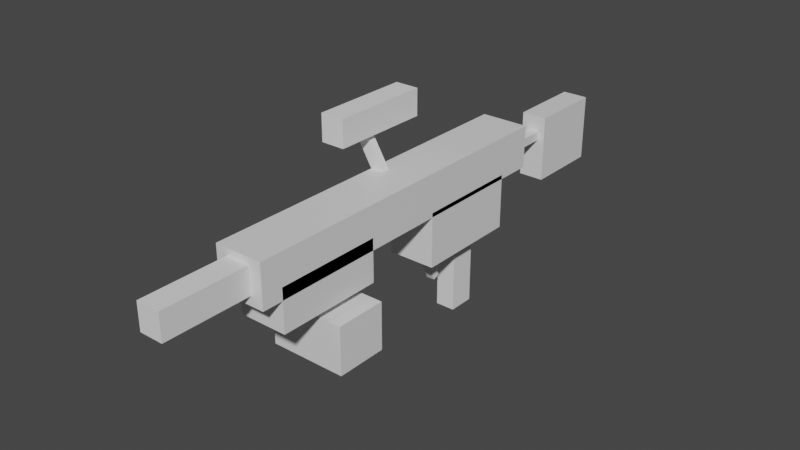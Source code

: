 # Source: LMG.blend  (saved by Blender 2.80.75; exported with 4.5.12 LTS)
import bpy
from mathutils import Matrix  # noqa: F401  (used for matrix-valued properties, if any)

bpy.ops.wm.read_factory_settings(use_empty=True)
scene = bpy.context.scene
scene.name = 'Scene'

# ---- collections
col_collection = bpy.data.collections.new('Collection'); scene.collection.children.link(col_collection)

# ---- materials (node trees are filled in below, after node groups)
mat_material = bpy.data.materials.new('Material')
mat_material.alpha_threshold = 0.0
mat_material.use_transparent_shadow = False
mat_material.line_color = (0.0, 0.0, 0.0, 1.0)
mat_material_001 = bpy.data.materials.new('Material.001')
mat_material_001.alpha_threshold = 0.0
mat_material_001.use_transparent_shadow = False
mat_material_001.line_color = (0.0, 0.0, 0.0, 1.0)
mat_material_002 = bpy.data.materials.new('Material.002')
mat_material_002.alpha_threshold = 0.0
mat_material_002.use_transparent_shadow = False
mat_material_002.line_color = (0.0, 0.0, 0.0, 1.0)
mat_material_003 = bpy.data.materials.new('Material.003')
mat_material_003.alpha_threshold = 0.0
mat_material_003.use_transparent_shadow = False
mat_material_003.line_color = (0.0, 0.0, 0.0, 1.0)
mat_material_004 = bpy.data.materials.new('Material.004')
mat_material_004.alpha_threshold = 0.0
mat_material_004.use_transparent_shadow = False
mat_material_004.line_color = (0.0, 0.0, 0.0, 1.0)
mat_material_005 = bpy.data.materials.new('Material.005')
mat_material_005.alpha_threshold = 0.0
mat_material_005.use_transparent_shadow = False
mat_material_005.line_color = (0.0, 0.0, 0.0, 1.0)

# ---- material node trees
mat_material.use_nodes = True; mat_material.node_tree.nodes.clear()
_N = mat_material.node_tree.nodes; _L = mat_material.node_tree.links
n0 = _N.new('ShaderNodeOutputMaterial'); n0.name = 'Material Output'; n0.location = (300, 300)
n1 = _N.new('ShaderNodeBsdfPrincipled'); n1.name = 'Principled BSDF'; n1.location = (10, 300)
n1.distribution = 'GGX'
n1.subsurface_method = 'BURLEY'
n1.inputs[2].default_value = 0.4
n1.inputs[3].default_value = 1.45
n1.inputs[27].default_value = (0.0, 0.0, 0.0, 1.0)
n1.inputs[28].default_value = 1.0
_L.new(n1.outputs[0], n0.inputs[0])
n0.is_active_output = True
mat_material_001.use_nodes = True; mat_material_001.node_tree.nodes.clear()
_N = mat_material_001.node_tree.nodes; _L = mat_material_001.node_tree.links
n0 = _N.new('ShaderNodeOutputMaterial'); n0.name = 'Material Output'; n0.location = (300, 300)
n1 = _N.new('ShaderNodeBsdfPrincipled'); n1.name = 'Principled BSDF'; n1.location = (10, 300)
n1.distribution = 'GGX'
n1.subsurface_method = 'BURLEY'
n1.inputs[2].default_value = 0.4
n1.inputs[3].default_value = 1.45
n1.inputs[27].default_value = (0.0, 0.0, 0.0, 1.0)
n1.inputs[28].default_value = 1.0
_L.new(n1.outputs[0], n0.inputs[0])
n0.is_active_output = True
mat_material_002.use_nodes = True; mat_material_002.node_tree.nodes.clear()
_N = mat_material_002.node_tree.nodes; _L = mat_material_002.node_tree.links
n0 = _N.new('ShaderNodeOutputMaterial'); n0.name = 'Material Output'; n0.location = (300, 300)
n1 = _N.new('ShaderNodeBsdfPrincipled'); n1.name = 'Principled BSDF'; n1.location = (10, 300)
n1.distribution = 'GGX'
n1.subsurface_method = 'BURLEY'
n1.inputs[2].default_value = 0.4
n1.inputs[3].default_value = 1.45
n1.inputs[27].default_value = (0.0, 0.0, 0.0, 1.0)
n1.inputs[28].default_value = 1.0
_L.new(n1.outputs[0], n0.inputs[0])
n0.is_active_output = True
mat_material_003.use_nodes = True; mat_material_003.node_tree.nodes.clear()
_N = mat_material_003.node_tree.nodes; _L = mat_material_003.node_tree.links
n0 = _N.new('ShaderNodeOutputMaterial'); n0.name = 'Material Output'; n0.location = (300, 300)
n1 = _N.new('ShaderNodeBsdfPrincipled'); n1.name = 'Principled BSDF'; n1.location = (10, 300)
n1.distribution = 'GGX'
n1.subsurface_method = 'BURLEY'
n1.inputs[2].default_value = 0.4
n1.inputs[3].default_value = 1.45
n1.inputs[27].default_value = (0.0, 0.0, 0.0, 1.0)
n1.inputs[28].default_value = 1.0
_L.new(n1.outputs[0], n0.inputs[0])
n0.is_active_output = True
mat_material_004.use_nodes = True; mat_material_004.node_tree.nodes.clear()
_N = mat_material_004.node_tree.nodes; _L = mat_material_004.node_tree.links
n0 = _N.new('ShaderNodeOutputMaterial'); n0.name = 'Material Output'; n0.location = (300, 300)
n1 = _N.new('ShaderNodeBsdfPrincipled'); n1.name = 'Principled BSDF'; n1.location = (10, 300)
n1.distribution = 'GGX'
n1.subsurface_method = 'BURLEY'
n1.inputs[2].default_value = 0.4
n1.inputs[3].default_value = 1.45
n1.inputs[27].default_value = (0.0, 0.0, 0.0, 1.0)
n1.inputs[28].default_value = 1.0
_L.new(n1.outputs[0], n0.inputs[0])
n0.is_active_output = True
mat_material_005.use_nodes = True; mat_material_005.node_tree.nodes.clear()
_N = mat_material_005.node_tree.nodes; _L = mat_material_005.node_tree.links
n0 = _N.new('ShaderNodeOutputMaterial'); n0.name = 'Material Output'; n0.location = (300, 300)
n1 = _N.new('ShaderNodeBsdfPrincipled'); n1.name = 'Principled BSDF'; n1.location = (10, 300)
n1.distribution = 'GGX'
n1.subsurface_method = 'BURLEY'
n1.inputs[2].default_value = 0.4
n1.inputs[3].default_value = 1.45
n1.inputs[27].default_value = (0.0, 0.0, 0.0, 1.0)
n1.inputs[28].default_value = 1.0
_L.new(n1.outputs[0], n0.inputs[0])
n0.is_active_output = True

# ---- world
world_world = bpy.data.worlds.new('World'); scene.world = world_world
world_world.use_nodes = True; world_world.node_tree.nodes.clear()
_N = world_world.node_tree.nodes; _L = world_world.node_tree.links
n0 = _N.new('ShaderNodeOutputWorld'); n0.name = 'World Output'; n0.location = (300, 300)
n1 = _N.new('ShaderNodeBackground'); n1.name = 'Background'; n1.location = (10, 300)
n1.inputs[0].default_value = (0.05088, 0.05088, 0.05088, 1.0)
_L.new(n1.outputs[0], n0.inputs[0])
n0.is_active_output = True
world_world.color = (0.05088, 0.05088, 0.05088)
world_world.use_sun_shadow = False
world_world.sun_shadow_jitter_overblur = 0.0

# ---- meshes
me_cube = bpy.data.meshes.new('Cube')
me_cube.from_pydata([(1.0, 1.0, 1.0), (1.0, 1.0, -1.0), (1.0, -1.0, 1.0), (1.0, -1.0, -1.0), (-1.0, 1.0, 1.0), (-1.0, 1.0, -1.0), (-1.0, -1.0, 1.0), (-1.0, -1.0, -1.0)], [], [(0, 4, 6, 2), (3, 2, 6, 7), (7, 6, 4, 5), (5, 1, 3, 7), (1, 0, 2, 3), (5, 4, 0, 1)])
_uv = me_cube.uv_layers.new(name='UVMap')
_uv.uv.foreach_set('vector', [0.625, 0.5, 0.875, 0.5, 0.875, 0.75, 0.625, 0.75, 0.375, 0.75, 0.625, 0.75, 0.625, 1.0, 0.375, 1.0, 0.375, 0.0, 0.625, 0.0, 0.625, 0.25, 0.375, 0.25, 0.125, 0.5, 0.375, 0.5, 0.375, 0.75, 0.125, 0.75, 0.375, 0.5, 0.625, 0.5, 0.625, 0.75, 0.375, 0.75, 0.375, 0.25, 0.625, 0.25, 0.625, 0.5, 0.375, 0.5])
me_cube.materials.append(mat_material)
me_cube.use_remesh_preserve_volume = False
me_cube.use_remesh_preserve_attributes = False
me_cube.use_mirror_vertex_groups = False
me_cube.update()
me_cube_001 = bpy.data.meshes.new('Cube.001')
me_cube_001.from_pydata([(-1.0, -1.0, -1.0), (-1.0, -1.0, 1.0), (-1.0, 1.0, -1.0), (-1.0, 1.0, 1.0), (1.0, -1.0, -1.0), (1.0, -1.0, 1.0), (1.0, 1.0, -1.0), (1.0, 1.0, 1.0)], [], [(0, 1, 3, 2), (2, 3, 7, 6), (6, 7, 5, 4), (4, 5, 1, 0), (2, 6, 4, 0), (7, 3, 1, 5)])
_uv = me_cube_001.uv_layers.new(name='UVMap')
_uv.uv.foreach_set('vector', [0.375, 0.0, 0.625, 0.0, 0.625, 0.25, 0.375, 0.25, 0.375, 0.25, 0.625, 0.25, 0.625, 0.5, 0.375, 0.5, 0.375, 0.5, 0.625, 0.5, 0.625, 0.75, 0.375, 0.75, 0.375, 0.75, 0.625, 0.75, 0.625, 1.0, 0.375, 1.0, 0.125, 0.5, 0.375, 0.5, 0.375, 0.75, 0.125, 0.75, 0.625, 0.5, 0.875, 0.5, 0.875, 0.75, 0.625, 0.75])
me_cube_001.use_remesh_fix_poles = True
me_cube_001.use_remesh_preserve_attributes = False
me_cube_001.use_mirror_vertex_groups = False
me_cube_001.update()
me_cube_002 = bpy.data.meshes.new('Cube.002')
me_cube_002.from_pydata([(1.0, 1.0, 1.0), (1.0, 1.0, -1.0), (1.0, -1.0, 1.0), (1.0, -1.0, -1.0), (-1.0, 1.0, 1.0), (-1.0, 1.0, -1.0), (-1.0, -1.0, 1.0), (-1.0, -1.0, -1.0)], [], [(0, 4, 6, 2), (3, 2, 6, 7), (7, 6, 4, 5), (5, 1, 3, 7), (1, 0, 2, 3), (5, 4, 0, 1)])
_uv = me_cube_002.uv_layers.new(name='UVMap')
_uv.uv.foreach_set('vector', [0.625, 0.5, 0.875, 0.5, 0.875, 0.75, 0.625, 0.75, 0.375, 0.75, 0.625, 0.75, 0.625, 1.0, 0.375, 1.0, 0.375, 0.0, 0.625, 0.0, 0.625, 0.25, 0.375, 0.25, 0.125, 0.5, 0.375, 0.5, 0.375, 0.75, 0.125, 0.75, 0.375, 0.5, 0.625, 0.5, 0.625, 0.75, 0.375, 0.75, 0.375, 0.25, 0.625, 0.25, 0.625, 0.5, 0.375, 0.5])
me_cube_002.materials.append(mat_material_001)
me_cube_002.use_remesh_preserve_volume = False
me_cube_002.use_remesh_preserve_attributes = False
me_cube_002.use_mirror_vertex_groups = False
me_cube_002.update()
me_cube_003 = bpy.data.meshes.new('Cube.003')
me_cube_003.from_pydata([(-1.0, -1.0, -1.0), (-1.0, -1.0, 1.0), (-1.0, 1.0, -1.0), (-1.0, 1.0, 1.0), (1.0, -1.0, -1.0), (1.0, -1.0, 1.0), (1.0, 1.0, -1.0), (1.0, 1.0, 1.0)], [], [(0, 1, 3, 2), (2, 3, 7, 6), (6, 7, 5, 4), (4, 5, 1, 0), (2, 6, 4, 0), (7, 3, 1, 5)])
_uv = me_cube_003.uv_layers.new(name='UVMap')
_uv.uv.foreach_set('vector', [0.375, 0.0, 0.625, 0.0, 0.625, 0.25, 0.375, 0.25, 0.375, 0.25, 0.625, 0.25, 0.625, 0.5, 0.375, 0.5, 0.375, 0.5, 0.625, 0.5, 0.625, 0.75, 0.375, 0.75, 0.375, 0.75, 0.625, 0.75, 0.625, 1.0, 0.375, 1.0, 0.125, 0.5, 0.375, 0.5, 0.375, 0.75, 0.125, 0.75, 0.625, 0.5, 0.875, 0.5, 0.875, 0.75, 0.625, 0.75])
me_cube_003.use_remesh_fix_poles = True
me_cube_003.use_remesh_preserve_attributes = False
me_cube_003.use_mirror_vertex_groups = False
me_cube_003.update()
me_cube_004 = bpy.data.meshes.new('Cube.004')
me_cube_004.from_pydata([(-1.0, -1.0, -1.0), (-1.0, -1.0, 1.0), (-1.0, 1.0, -1.0), (-1.0, 1.0, 1.0), (1.0, -1.0, -1.0), (1.0, -1.0, 1.0), (1.0, 1.0, -1.0), (1.0, 1.0, 1.0)], [], [(0, 1, 3, 2), (2, 3, 7, 6), (6, 7, 5, 4), (4, 5, 1, 0), (2, 6, 4, 0), (7, 3, 1, 5)])
_uv = me_cube_004.uv_layers.new(name='UVMap')
_uv.uv.foreach_set('vector', [0.375, 0.0, 0.625, 0.0, 0.625, 0.25, 0.375, 0.25, 0.375, 0.25, 0.625, 0.25, 0.625, 0.5, 0.375, 0.5, 0.375, 0.5, 0.625, 0.5, 0.625, 0.75, 0.375, 0.75, 0.375, 0.75, 0.625, 0.75, 0.625, 1.0, 0.375, 1.0, 0.125, 0.5, 0.375, 0.5, 0.375, 0.75, 0.125, 0.75, 0.625, 0.5, 0.875, 0.5, 0.875, 0.75, 0.625, 0.75])
me_cube_004.use_remesh_fix_poles = True
me_cube_004.use_remesh_preserve_attributes = False
me_cube_004.use_mirror_vertex_groups = False
me_cube_004.update()
me_cube_005 = bpy.data.meshes.new('Cube.005')
me_cube_005.from_pydata([(-1.0, -1.0, -1.0), (-1.0, -1.0, 1.0), (-1.0, 1.0, -1.0), (-1.0, 1.0, 1.0), (1.0, -1.0, -1.0), (1.0, -1.0, 1.0), (1.0, 1.0, -1.0), (1.0, 1.0, 1.0)], [], [(0, 1, 3, 2), (2, 3, 7, 6), (6, 7, 5, 4), (4, 5, 1, 0), (2, 6, 4, 0), (7, 3, 1, 5)])
_uv = me_cube_005.uv_layers.new(name='UVMap')
_uv.uv.foreach_set('vector', [0.375, 0.0, 0.625, 0.0, 0.625, 0.25, 0.375, 0.25, 0.375, 0.25, 0.625, 0.25, 0.625, 0.5, 0.375, 0.5, 0.375, 0.5, 0.625, 0.5, 0.625, 0.75, 0.375, 0.75, 0.375, 0.75, 0.625, 0.75, 0.625, 1.0, 0.375, 1.0, 0.125, 0.5, 0.375, 0.5, 0.375, 0.75, 0.125, 0.75, 0.625, 0.5, 0.875, 0.5, 0.875, 0.75, 0.625, 0.75])
me_cube_005.use_remesh_fix_poles = True
me_cube_005.use_remesh_preserve_attributes = False
me_cube_005.use_mirror_vertex_groups = False
me_cube_005.update()
me_cube_006 = bpy.data.meshes.new('Cube.006')
me_cube_006.from_pydata([(-1.0, -1.0, -1.0), (-1.0, -1.0, 1.0), (-1.0, 1.0, -1.0), (-1.0, 1.0, 1.0), (1.0, -1.0, -1.0), (1.0, -1.0, 1.0), (1.0, 1.0, -1.0), (1.0, 1.0, 1.0)], [], [(0, 1, 3, 2), (2, 3, 7, 6), (6, 7, 5, 4), (4, 5, 1, 0), (2, 6, 4, 0), (7, 3, 1, 5)])
_uv = me_cube_006.uv_layers.new(name='UVMap')
_uv.uv.foreach_set('vector', [0.375, 0.0, 0.625, 0.0, 0.625, 0.25, 0.375, 0.25, 0.375, 0.25, 0.625, 0.25, 0.625, 0.5, 0.375, 0.5, 0.375, 0.5, 0.625, 0.5, 0.625, 0.75, 0.375, 0.75, 0.375, 0.75, 0.625, 0.75, 0.625, 1.0, 0.375, 1.0, 0.125, 0.5, 0.375, 0.5, 0.375, 0.75, 0.125, 0.75, 0.625, 0.5, 0.875, 0.5, 0.875, 0.75, 0.625, 0.75])
me_cube_006.use_remesh_fix_poles = True
me_cube_006.use_remesh_preserve_attributes = False
me_cube_006.use_mirror_vertex_groups = False
me_cube_006.update()
me_cube_007 = bpy.data.meshes.new('Cube.007')
me_cube_007.from_pydata([(-1.0, -1.0, -1.0), (-1.0, -1.0, 1.0), (-1.0, 1.0, -1.0), (-1.0, 1.0, 1.0), (1.0, -1.0, -1.0), (1.0, -1.0, 1.0), (1.0, 1.0, -1.0), (1.0, 1.0, 1.0)], [], [(0, 1, 3, 2), (2, 3, 7, 6), (6, 7, 5, 4), (4, 5, 1, 0), (2, 6, 4, 0), (7, 3, 1, 5)])
_uv = me_cube_007.uv_layers.new(name='UVMap')
_uv.uv.foreach_set('vector', [0.375, 0.0, 0.625, 0.0, 0.625, 0.25, 0.375, 0.25, 0.375, 0.25, 0.625, 0.25, 0.625, 0.5, 0.375, 0.5, 0.375, 0.5, 0.625, 0.5, 0.625, 0.75, 0.375, 0.75, 0.375, 0.75, 0.625, 0.75, 0.625, 1.0, 0.375, 1.0, 0.125, 0.5, 0.375, 0.5, 0.375, 0.75, 0.125, 0.75, 0.625, 0.5, 0.875, 0.5, 0.875, 0.75, 0.625, 0.75])
me_cube_007.use_remesh_fix_poles = True
me_cube_007.use_remesh_preserve_attributes = False
me_cube_007.use_mirror_vertex_groups = False
me_cube_007.update()
me_cube_008 = bpy.data.meshes.new('Cube.008')
me_cube_008.from_pydata([(-1.0, -1.0, -1.0), (-1.0, -1.0, 1.0), (-1.0, 1.0, -1.0), (-1.0, 1.0, 1.0), (1.0, -1.0, -1.0), (1.0, -1.0, 1.0), (1.0, 1.0, -1.0), (1.0, 1.0, 1.0)], [], [(0, 1, 3, 2), (2, 3, 7, 6), (6, 7, 5, 4), (4, 5, 1, 0), (2, 6, 4, 0), (7, 3, 1, 5)])
_uv = me_cube_008.uv_layers.new(name='UVMap')
_uv.uv.foreach_set('vector', [0.375, 0.0, 0.625, 0.0, 0.625, 0.25, 0.375, 0.25, 0.375, 0.25, 0.625, 0.25, 0.625, 0.5, 0.375, 0.5, 0.375, 0.5, 0.625, 0.5, 0.625, 0.75, 0.375, 0.75, 0.375, 0.75, 0.625, 0.75, 0.625, 1.0, 0.375, 1.0, 0.125, 0.5, 0.375, 0.5, 0.375, 0.75, 0.125, 0.75, 0.625, 0.5, 0.875, 0.5, 0.875, 0.75, 0.625, 0.75])
me_cube_008.use_remesh_fix_poles = True
me_cube_008.use_remesh_preserve_attributes = False
me_cube_008.use_mirror_vertex_groups = False
me_cube_008.update()
me_cube_009 = bpy.data.meshes.new('Cube.009')
me_cube_009.from_pydata([(1.0, 1.0, 1.0), (1.0, 1.0, -1.0), (1.0, -1.0, 1.0), (1.0, -1.0, -1.0), (-1.0, 1.0, 1.0), (-1.0, 1.0, -1.0), (-1.0, -1.0, 1.0), (-1.0, -1.0, -1.0)], [], [(0, 4, 6, 2), (3, 2, 6, 7), (7, 6, 4, 5), (5, 1, 3, 7), (1, 0, 2, 3), (5, 4, 0, 1)])
_uv = me_cube_009.uv_layers.new(name='UVMap')
_uv.uv.foreach_set('vector', [0.625, 0.5, 0.875, 0.5, 0.875, 0.75, 0.625, 0.75, 0.375, 0.75, 0.625, 0.75, 0.625, 1.0, 0.375, 1.0, 0.375, 0.0, 0.625, 0.0, 0.625, 0.25, 0.375, 0.25, 0.125, 0.5, 0.375, 0.5, 0.375, 0.75, 0.125, 0.75, 0.375, 0.5, 0.625, 0.5, 0.625, 0.75, 0.375, 0.75, 0.375, 0.25, 0.625, 0.25, 0.625, 0.5, 0.375, 0.5])
me_cube_009.materials.append(mat_material_002)
me_cube_009.use_remesh_preserve_volume = False
me_cube_009.use_remesh_preserve_attributes = False
me_cube_009.use_mirror_vertex_groups = False
me_cube_009.update()
me_cube_010 = bpy.data.meshes.new('Cube.010')
me_cube_010.from_pydata([(1.0, 1.0, 1.0), (1.0, 1.0, -1.0), (1.0, -1.0, 1.0), (1.0, -1.0, -1.0), (-1.0, 1.0, 1.0), (-1.0, 1.0, -1.0), (-1.0, -1.0, 1.0), (-1.0, -1.0, -1.0)], [], [(0, 4, 6, 2), (3, 2, 6, 7), (7, 6, 4, 5), (5, 1, 3, 7), (1, 0, 2, 3), (5, 4, 0, 1)])
_uv = me_cube_010.uv_layers.new(name='UVMap')
_uv.uv.foreach_set('vector', [0.625, 0.5, 0.875, 0.5, 0.875, 0.75, 0.625, 0.75, 0.375, 0.75, 0.625, 0.75, 0.625, 1.0, 0.375, 1.0, 0.375, 0.0, 0.625, 0.0, 0.625, 0.25, 0.375, 0.25, 0.125, 0.5, 0.375, 0.5, 0.375, 0.75, 0.125, 0.75, 0.375, 0.5, 0.625, 0.5, 0.625, 0.75, 0.375, 0.75, 0.375, 0.25, 0.625, 0.25, 0.625, 0.5, 0.375, 0.5])
me_cube_010.materials.append(mat_material_003)
me_cube_010.use_remesh_preserve_volume = False
me_cube_010.use_remesh_preserve_attributes = False
me_cube_010.use_mirror_vertex_groups = False
me_cube_010.update()
me_cube_011 = bpy.data.meshes.new('Cube.011')
me_cube_011.from_pydata([(-1.0, -1.0, -1.0), (-1.0, -1.0, 1.0), (-1.0, 1.0, -1.0), (-1.0, 1.0, 1.0), (1.0, -1.0, -1.0), (1.0, -1.0, 1.0), (1.0, 1.0, -1.0), (1.0, 1.0, 1.0)], [], [(0, 1, 3, 2), (2, 3, 7, 6), (6, 7, 5, 4), (4, 5, 1, 0), (2, 6, 4, 0), (7, 3, 1, 5)])
_uv = me_cube_011.uv_layers.new(name='UVMap')
_uv.uv.foreach_set('vector', [0.375, 0.0, 0.625, 0.0, 0.625, 0.25, 0.375, 0.25, 0.375, 0.25, 0.625, 0.25, 0.625, 0.5, 0.375, 0.5, 0.375, 0.5, 0.625, 0.5, 0.625, 0.75, 0.375, 0.75, 0.375, 0.75, 0.625, 0.75, 0.625, 1.0, 0.375, 1.0, 0.125, 0.5, 0.375, 0.5, 0.375, 0.75, 0.125, 0.75, 0.625, 0.5, 0.875, 0.5, 0.875, 0.75, 0.625, 0.75])
me_cube_011.use_remesh_fix_poles = True
me_cube_011.use_remesh_preserve_attributes = False
me_cube_011.use_mirror_vertex_groups = False
me_cube_011.update()
me_cube_012 = bpy.data.meshes.new('Cube.012')
me_cube_012.from_pydata([(1.0, 1.0, 1.0), (1.0, 1.0, -1.0), (1.0, -1.0, 1.0), (1.0, -1.0, -1.0), (-1.0, 1.0, 1.0), (-1.0, 1.0, -1.0), (-1.0, -1.0, 1.0), (-1.0, -1.0, -1.0)], [], [(0, 4, 6, 2), (3, 2, 6, 7), (7, 6, 4, 5), (5, 1, 3, 7), (1, 0, 2, 3), (5, 4, 0, 1)])
_uv = me_cube_012.uv_layers.new(name='UVMap')
_uv.uv.foreach_set('vector', [0.625, 0.5, 0.875, 0.5, 0.875, 0.75, 0.625, 0.75, 0.375, 0.75, 0.625, 0.75, 0.625, 1.0, 0.375, 1.0, 0.375, 0.0, 0.625, 0.0, 0.625, 0.25, 0.375, 0.25, 0.125, 0.5, 0.375, 0.5, 0.375, 0.75, 0.125, 0.75, 0.375, 0.5, 0.625, 0.5, 0.625, 0.75, 0.375, 0.75, 0.375, 0.25, 0.625, 0.25, 0.625, 0.5, 0.375, 0.5])
me_cube_012.materials.append(mat_material_004)
me_cube_012.use_remesh_preserve_volume = False
me_cube_012.use_remesh_preserve_attributes = False
me_cube_012.use_mirror_vertex_groups = False
me_cube_012.update()
me_cube_013 = bpy.data.meshes.new('Cube.013')
me_cube_013.from_pydata([(1.0, 1.0, 1.0), (1.0, 1.0, -1.0), (1.0, -1.0, 1.0), (1.0, -1.0, -1.0), (-1.0, 1.0, 1.0), (-1.0, 1.0, -1.0), (-1.0, -1.0, 1.0), (-1.0, -1.0, -1.0)], [], [(0, 4, 6, 2), (3, 2, 6, 7), (7, 6, 4, 5), (5, 1, 3, 7), (1, 0, 2, 3), (5, 4, 0, 1)])
_uv = me_cube_013.uv_layers.new(name='UVMap')
_uv.uv.foreach_set('vector', [0.625, 0.5, 0.875, 0.5, 0.875, 0.75, 0.625, 0.75, 0.375, 0.75, 0.625, 0.75, 0.625, 1.0, 0.375, 1.0, 0.375, 0.0, 0.625, 0.0, 0.625, 0.25, 0.375, 0.25, 0.125, 0.5, 0.375, 0.5, 0.375, 0.75, 0.125, 0.75, 0.375, 0.5, 0.625, 0.5, 0.625, 0.75, 0.375, 0.75, 0.375, 0.25, 0.625, 0.25, 0.625, 0.5, 0.375, 0.5])
me_cube_013.materials.append(mat_material_005)
me_cube_013.use_remesh_preserve_volume = False
me_cube_013.use_remesh_preserve_attributes = False
me_cube_013.use_mirror_vertex_groups = False
me_cube_013.update()

# ---- objects
ob_cube = bpy.data.objects.new('Cube', me_cube)
ob_cube_001 = bpy.data.objects.new('Cube.001', me_cube_001)
ob_cube_002 = bpy.data.objects.new('Cube.002', me_cube_002)
ob_cube_003 = bpy.data.objects.new('Cube.003', me_cube_003)
ob_cube_004 = bpy.data.objects.new('Cube.004', me_cube_004)
ob_cube_005 = bpy.data.objects.new('Cube.005', me_cube_005)
ob_cube_006 = bpy.data.objects.new('Cube.006', me_cube_006)
ob_cube_007 = bpy.data.objects.new('Cube.007', me_cube_007)
ob_cube_008 = bpy.data.objects.new('Cube.008', me_cube_008)
ob_cube_009 = bpy.data.objects.new('Cube.009', me_cube_009)
ob_cube_010 = bpy.data.objects.new('Cube.010', me_cube_010)
ob_cube_011 = bpy.data.objects.new('Cube.011', me_cube_011)
ob_cube_012 = bpy.data.objects.new('Cube.012', me_cube_012)
ob_cube_013 = bpy.data.objects.new('Cube.013', me_cube_013)

# ---- transforms, parenting, visibility, modifiers, constraints
ob_cube.location = (0.0, 1.68, 1.098)
ob_cube.scale = (0.4905, 1.076, 0.5603)
ob_cube.lock_rotations_4d = False
ob_cube.empty_display_type = 'ARROWS'
ob_cube.lineart.crease_threshold = 0.0
ob_cube_001.location = (0.0, 1.949, 0.01259)
ob_cube_001.scale = (0.1983, 0.2704, 0.9924)
ob_cube_001.lineart.crease_threshold = 0.0
ob_cube_002.location = (0.0, -0.04863, 2.005)
ob_cube_002.scale = (0.4905, 3.544, 0.4349)
ob_cube_002.lock_rotations_4d = False
ob_cube_002.empty_display_type = 'ARROWS'
ob_cube_002.lineart.crease_threshold = 0.0
ob_cube_003.location = (0.0, 1.143, 0.3496)
ob_cube_003.scale = (0.08724, 0.07365, 0.1729)
ob_cube_003.lineart.crease_threshold = 0.0
ob_cube_004.location = (0.0, 1.423, 0.3651)
ob_cube_004.rotation_euler = (0.5038, -0.0, 0.0)
ob_cube_004.scale = (0.08724, 0.07365, 0.1729)
ob_cube_004.lineart.crease_threshold = 0.0
ob_cube_005.location = (0.0, 1.199, 0.06425)
ob_cube_005.rotation_euler = (0.4188, -0.0, 0.0)
ob_cube_005.scale = (0.08724, 0.07365, 0.1729)
ob_cube_005.lineart.crease_threshold = 0.0
ob_cube_006.location = (0.0, -4.344, 2.035)
ob_cube_006.scale = (0.2422, 1.0, 0.2703)
ob_cube_006.lineart.crease_threshold = 0.0
ob_cube_007.location = (-0.5344, 0.1627, 2.722)
ob_cube_007.rotation_euler = (0.0, -0.5411, 0.0)
ob_cube_007.scale = (0.1231, 0.07365, 0.622)
ob_cube_007.lineart.crease_threshold = 0.0
ob_cube_008.location = (-0.6937, 0.312, 3.344)
ob_cube_008.scale = (0.2422, 1.0, 0.2703)
ob_cube_008.lineart.crease_threshold = 0.0
ob_cube_009.location = (0.0, -2.091, 1.379)
ob_cube_009.scale = (0.4905, 1.076, 0.4349)
ob_cube_009.lock_rotations_4d = False
ob_cube_009.empty_display_type = 'ARROWS'
ob_cube_009.lineart.crease_threshold = 0.0
ob_cube_010.location = (0.0, 5.336, 1.535)
ob_cube_010.scale = (0.2636, 0.7834, 0.6838)
ob_cube_010.lock_rotations_4d = False
ob_cube_010.empty_display_type = 'ARROWS'
ob_cube_010.lineart.crease_threshold = 0.0
ob_cube_011.location = (0.0, -1.718, 0.8042)
ob_cube_011.scale = (0.08724, 0.07365, 0.1729)
ob_cube_011.lineart.crease_threshold = 0.0
ob_cube_012.location = (0.0, -1.677, 0.2512)
ob_cube_012.scale = (0.785, 0.5248, 0.4881)
ob_cube_012.lock_rotations_4d = False
ob_cube_012.empty_display_type = 'ARROWS'
ob_cube_012.lineart.crease_threshold = 0.0
ob_cube_013.location = (0.0, 3.992, 1.804)
ob_cube_013.scale = (0.1285, 0.7834, 0.09152)
ob_cube_013.lock_rotations_4d = False
ob_cube_013.empty_display_type = 'ARROWS'
ob_cube_013.lineart.crease_threshold = 0.0

# ---- collection membership
col_collection.objects.link(ob_cube)
col_collection.objects.link(ob_cube_001)
col_collection.objects.link(ob_cube_002)
col_collection.objects.link(ob_cube_003)
col_collection.objects.link(ob_cube_004)
col_collection.objects.link(ob_cube_005)
col_collection.objects.link(ob_cube_006)
col_collection.objects.link(ob_cube_007)
col_collection.objects.link(ob_cube_008)
col_collection.objects.link(ob_cube_009)
col_collection.objects.link(ob_cube_010)
col_collection.objects.link(ob_cube_011)
col_collection.objects.link(ob_cube_012)
col_collection.objects.link(ob_cube_013)

# ---- scene / render settings (as saved in the file)
scene.frame_start = 1; scene.frame_end = 250; scene.frame_set(1)
scene.render.engine = 'BLENDER_EEVEE_NEXT'
scene.cycles.samples = 128
scene.cycles.sampling_pattern = 'TABULATED_SOBOL'
scene.cycles.use_adaptive_sampling = False
scene.cycles.use_light_tree = False
scene.view_settings.view_transform = 'Filmic'
bpy.context.view_layer.update()

# ---- added for rendering (the .blend has no active camera and no usable light): camera, sun
cam_auto = bpy.data.cameras.new('AutoCamera')
cam_auto.lens = 50.0
cam_auto.sensor_width = 36.0
cam_auto.clip_end = 1000.0
ob_auto_camera = bpy.data.objects.new('AutoCamera', cam_auto)
scene.collection.objects.link(ob_auto_camera)
ob_auto_camera.location = (11.452, -13.4602, 10.5487)
ob_auto_camera.rotation_euler = (1.09748, -7.21219e-08, 0.694738)
scene.camera = ob_auto_camera
light_auto_sun = bpy.data.lights.new('AutoSun', 'SUN')
light_auto_sun.energy = 3.0
light_auto_sun.angle = 0.0523599
ob_auto_sun = bpy.data.objects.new('AutoSun', light_auto_sun)
scene.collection.objects.link(ob_auto_sun)
ob_auto_sun.rotation_euler = (0.872665, 0.174533, 0.523599)
bpy.context.view_layer.update()
